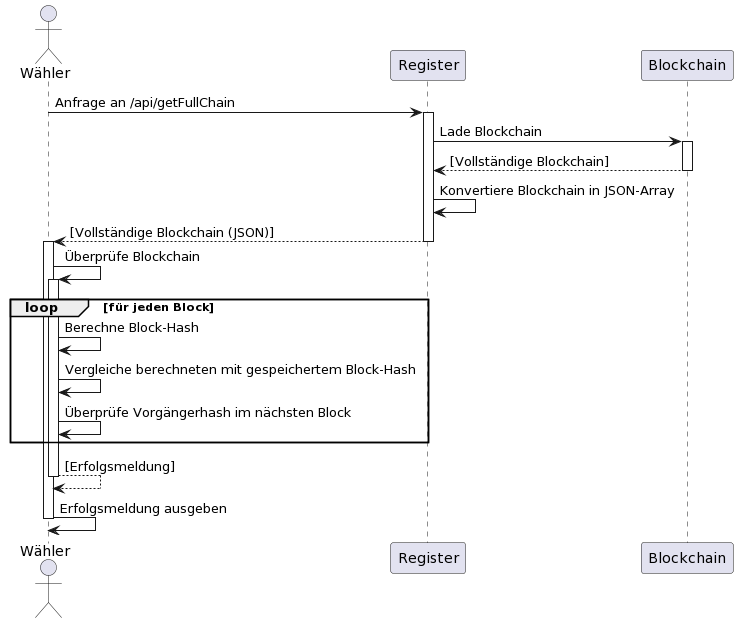

The diagram above was rendered by PlantUML. Its source (embedded in the PNG):
@startuml
actor Wähler as w
participant Register as reg
participant Blockchain as bc

w -> reg: Anfrage an /api/getFullChain
activate reg
reg -> bc: Lade Blockchain
activate bc
return [Vollständige Blockchain]
reg -> reg: Konvertiere Blockchain in JSON-Array
return [Vollständige Blockchain (JSON)]
activate w
w -> w: Überprüfe Blockchain
activate w
loop für jeden Block
w -> w: Berechne Block-Hash
w -> w: Vergleiche berechneten mit gespeichertem Block-Hash
w -> w: Überprüfe Vorgängerhash im nächsten Block
end
return [Erfolgsmeldung]
w -> w: Erfolgsmeldung ausgeben
deactivate w
@enduml